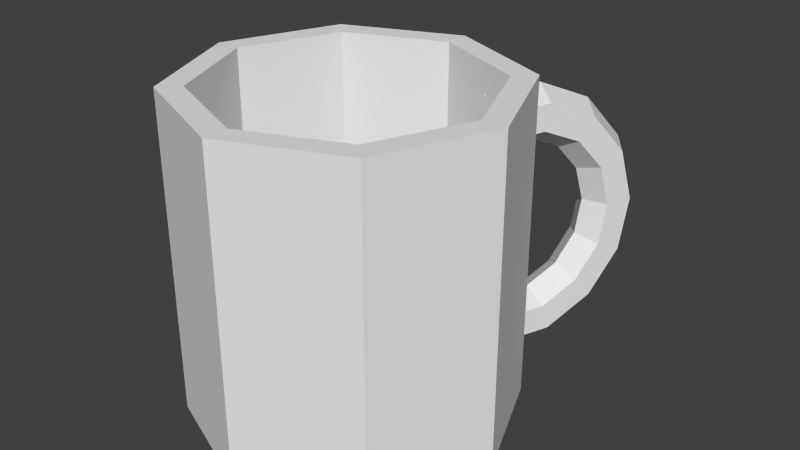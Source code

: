 # Source: Coffee_Mug.blend  (saved by Blender 2.76.0; exported with 4.5.12 LTS)
import bpy
from mathutils import Matrix  # noqa: F401  (used for matrix-valued properties, if any)

bpy.ops.wm.read_factory_settings(use_empty=True)
scene = bpy.context.scene
scene.name = 'Scene'

# ---- collections
col_collection_1 = bpy.data.collections.new('Collection 1'); scene.collection.children.link(col_collection_1)

# ---- world
world_world = bpy.data.worlds.new('World'); scene.world = world_world
world_world.color = (0.05088, 0.05088, 0.05088)
world_world.use_sun_shadow = False
world_world.sun_shadow_jitter_overblur = 0.0
world_world.cycles.sampling_method = 'MANUAL'
world_world.cycles.sample_map_resolution = 256

# ---- meshes
me_cylinder_002 = bpy.data.meshes.new('Cylinder.002')
me_cylinder_002.from_pydata([(0.0, 1.0, -1.0), (0.0, 0.8474, 1.0), (0.7071, 0.7071, -1.0), (0.5992, 0.5992, 1.0), (1.0, -4.371e-08, -1.0), (0.8474, -4.125e-08, 1.0), (0.7071, -0.7071, -1.0), (0.5992, -0.5992, 1.0), (-8.742e-08, -1.0, -1.0), (-7.511e-08, -0.8474, 1.0), (-0.7071, -0.7071, -1.0), (-0.5992, -0.5992, 1.0), (-1.0, 1.192e-08, -1.0), (-0.8474, 1.192e-08, 1.0), (-0.7071, 0.7071, -1.0), (-0.5992, 0.5992, 1.0), (0.7071, 0.7071, 1.0), (0.0, 1.0, 1.0), (1.0, -4.371e-08, 1.0), (0.7071, -0.7071, 1.0), (-8.742e-08, -1.0, 1.0), (-0.7071, -0.7071, 1.0), (-1.0, 1.192e-08, 1.0), (-0.7071, 0.7071, 1.0), (0.5992, 0.5992, 1.0), (0.0, 0.8474, 1.0), (0.8474, -4.125e-08, 1.0), (0.5992, -0.5992, 1.0), (-7.511e-08, -0.8474, 1.0), (-0.5992, -0.5992, 1.0), (-0.8474, 1.192e-08, 1.0), (-0.5992, 0.5992, 1.0), (0.5992, 0.5992, -0.7988), (0.0, 0.8474, -0.7988), (0.8474, -4.125e-08, -0.7988), (0.5992, -0.5992, -0.7988), (-7.511e-08, -0.8474, -0.7988), (-0.5992, -0.5992, -0.7988), (-0.8474, 1.192e-08, -0.7988), (-0.5992, 0.5992, -0.7988)], [], [(0, 17, 16, 2), (2, 16, 18, 4), (4, 18, 19, 6), (6, 19, 20, 8), (8, 20, 21, 10), (10, 21, 22, 12), (3, 1, 25, 24), (14, 23, 17, 0), (12, 22, 23, 14), (0, 2, 4, 6, 8, 10, 12, 14), (1, 3, 16, 17), (3, 5, 18, 16), (5, 7, 19, 18), (7, 9, 20, 19), (9, 11, 21, 20), (11, 13, 22, 21), (13, 15, 23, 22), (15, 1, 17, 23), (31, 30, 38, 39), (1, 15, 31, 25), (13, 11, 29, 30), (9, 7, 27, 28), (5, 3, 24, 26), (15, 13, 30, 31), (11, 9, 28, 29), (7, 5, 26, 27), (32, 33, 39, 38, 37, 36, 35, 34), (29, 28, 36, 37), (27, 26, 34, 35), (24, 25, 33, 32), (25, 31, 39, 33), (30, 29, 37, 38), (28, 27, 35, 36), (26, 24, 32, 34)])
me_cylinder_002.use_remesh_preserve_volume = False
me_cylinder_002.use_remesh_preserve_attributes = False
me_cylinder_002.use_mirror_vertex_groups = False
me_cylinder_002.update()
me_torus_002 = bpy.data.meshes.new('Torus.002')
me_torus_002.from_pydata([(1.25, 0.0, 0.0), (1.125, 0.0, 0.2165), (0.875, 0.0, 0.2165), (0.75, 0.0, 3.062e-17), (0.875, 0.0, -0.2165), (1.125, 0.0, -0.2165), (1.126, 0.5424, 0.0), (1.014, 0.4881, 0.2165), (0.7883, 0.3796, 0.2165), (0.6757, 0.3254, 3.062e-17), (0.7883, 0.3796, -0.2165), (1.014, 0.4881, -0.2165), (0.7794, 0.9773, 0.0), (0.7014, 0.8796, 0.2165), (0.5456, 0.6841, 0.2165), (0.4676, 0.5864, 3.062e-17), (0.5456, 0.6841, -0.2165), (0.7014, 0.8796, -0.2165), (0.2782, 1.219, 0.0), (0.2503, 1.097, 0.2165), (0.1947, 0.8531, 0.2165), (0.1669, 0.7312, 3.062e-17), (0.1947, 0.8531, -0.2165), (0.2503, 1.097, -0.2165), (-0.2782, 1.219, 0.0), (-0.2503, 1.097, 0.2165), (-0.1947, 0.8531, 0.2165), (-0.1669, 0.7312, 3.062e-17), (-0.1947, 0.8531, -0.2165), (-0.2503, 1.097, -0.2165), (-0.7794, 0.9773, 0.0), (-0.7014, 0.8796, 0.2165), (-0.5456, 0.6841, 0.2165), (-0.4676, 0.5864, 3.062e-17), (-0.5456, 0.6841, -0.2165), (-0.7014, 0.8796, -0.2165), (-1.126, 0.5424, 0.0), (-1.014, 0.4881, 0.2165), (-0.7883, 0.3796, 0.2165), (-0.6757, 0.3254, 3.062e-17), (-0.7883, 0.3796, -0.2165), (-1.014, 0.4881, -0.2165), (-1.25, 1.093e-07, 0.0), (-1.125, 9.835e-08, 0.2165), (-0.875, 7.649e-08, 0.2165), (-0.75, 6.557e-08, 3.062e-17), (-0.875, 7.649e-08, -0.2165), (-1.125, 9.835e-08, -0.2165), (-1.126, -0.5424, 0.0), (-1.014, -0.4881, 0.2165), (-0.7883, -0.3796, 0.2165), (-0.6757, -0.3254, 3.062e-17), (-0.7883, -0.3796, -0.2165), (-1.014, -0.4881, -0.2165)], [], [(0, 6, 7, 1), (1, 7, 8, 2), (2, 8, 9, 3), (3, 9, 10, 4), (4, 10, 11, 5), (0, 5, 11, 6), (6, 12, 13, 7), (7, 13, 14, 8), (8, 14, 15, 9), (9, 15, 16, 10), (10, 16, 17, 11), (11, 17, 12, 6), (12, 18, 19, 13), (13, 19, 20, 14), (14, 20, 21, 15), (15, 21, 22, 16), (16, 22, 23, 17), (17, 23, 18, 12), (18, 24, 25, 19), (19, 25, 26, 20), (20, 26, 27, 21), (21, 27, 28, 22), (22, 28, 29, 23), (23, 29, 24, 18), (24, 30, 31, 25), (25, 31, 32, 26), (26, 32, 33, 27), (27, 33, 34, 28), (28, 34, 35, 29), (29, 35, 30, 24), (30, 36, 37, 31), (31, 37, 38, 32), (32, 38, 39, 33), (33, 39, 40, 34), (34, 40, 41, 35), (35, 41, 36, 30), (36, 42, 43, 37), (37, 43, 44, 38), (38, 44, 45, 39), (39, 45, 46, 40), (40, 46, 47, 41), (41, 47, 42, 36), (42, 48, 49, 43), (43, 49, 50, 44), (44, 50, 51, 45), (45, 51, 52, 46), (46, 52, 53, 47), (47, 53, 48, 42)])
me_torus_002.use_remesh_preserve_volume = False
me_torus_002.use_remesh_preserve_attributes = False
me_torus_002.use_mirror_vertex_groups = False
me_torus_002.update()

# ---- objects
ob_cylinder = bpy.data.objects.new('Cylinder', me_cylinder_002)
ob_torus_002 = bpy.data.objects.new('Torus.002', me_torus_002)

# ---- transforms, parenting, visibility, modifiers, constraints
ob_cylinder.location = (2.014, -1.948, 2.892)
ob_cylinder.lineart.crease_threshold = 0.0
ob_torus_002.location = (2.478, -1.066, 2.903)
ob_torus_002.rotation_euler = (1.706, 1.761, 1.303)
ob_torus_002.scale = (0.6655, 0.6655, 0.6655)
ob_torus_002.lineart.crease_threshold = 0.0

# ---- collection membership
col_collection_1.objects.link(ob_cylinder)
col_collection_1.objects.link(ob_torus_002)

# ---- scene / render settings (as saved in the file)
scene.frame_start = 1; scene.frame_end = 250; scene.frame_set(35)
scene.render.engine = 'BLENDER_EEVEE_NEXT'
scene.render.resolution_percentage = 50
scene.render.dither_intensity = 0.0
scene.cycles.use_denoising = False
scene.cycles.samples = 10
scene.cycles.sampling_pattern = 'TABULATED_SOBOL'
scene.cycles.light_sampling_threshold = 0.0
scene.cycles.use_adaptive_sampling = False
scene.cycles.use_light_tree = False
scene.cycles.blur_glossy = 0.0
scene.cycles.pixel_filter_type = 'GAUSSIAN'
scene.cycles.sample_clamp_indirect = 0.0
scene.view_settings.view_transform = 'Standard'
bpy.context.view_layer.update()

# ---- added for rendering (the .blend has no active camera and no usable light): camera, sun
cam_auto = bpy.data.cameras.new('AutoCamera')
cam_auto.lens = 50.0
cam_auto.sensor_width = 36.0
cam_auto.clip_end = 1000.0
ob_auto_camera = bpy.data.objects.new('AutoCamera', cam_auto)
scene.collection.objects.link(ob_auto_camera)
ob_auto_camera.location = (5.70998, -5.97257, 5.84879)
ob_auto_camera.rotation_euler = (1.09748, -7.21219e-08, 0.694738)
scene.camera = ob_auto_camera
light_auto_sun = bpy.data.lights.new('AutoSun', 'SUN')
light_auto_sun.energy = 3.0
light_auto_sun.angle = 0.0523599
ob_auto_sun = bpy.data.objects.new('AutoSun', light_auto_sun)
scene.collection.objects.link(ob_auto_sun)
ob_auto_sun.rotation_euler = (0.872665, 0.174533, 0.523599)
bpy.context.view_layer.update()
